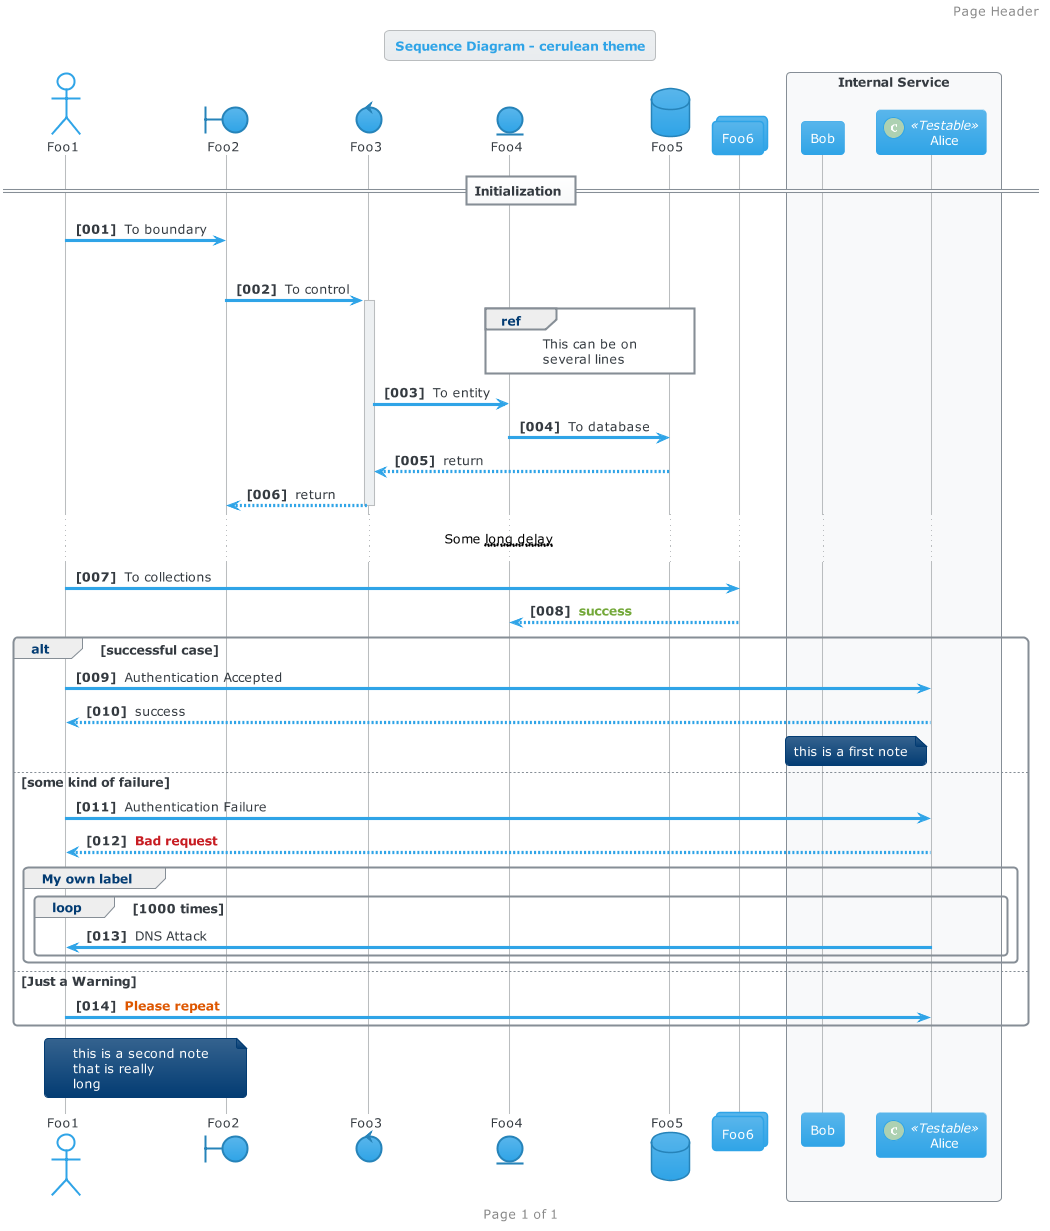

The diagram above was rendered by PlantUML. Its source (embedded in the PNG):
@startuml



skinparam backgroundColor transparent






skinparam defaultFontName        "Verdana"
skinparam defaultFontSize        12
skinparam dpi                    100
skinparam shadowing              false
skinparam roundcorner            8
skinparam ParticipantPadding     10
skinparam BoxPadding             2
skinparam Padding                2
skinparam ArrowColor             #868E96
skinparam title {
	FontColor	                 #2FA4E7
	BorderColor	                 #BABDBF
	FontSize	    	         20
	BorderRoundCorner            8
	BorderThickness 	         1
	BackgroundColor              #EDF0F2-#E9ECEF
}


skinparam legend {
	BackgroundColor #E9ECEF
	BorderColor #BABDBF
	FontColor #343A40
}

skinparam activity {
	FontColor #FFF
	BorderColor #2FA4E7
	BackgroundColor #59B6EC-#2FA4E7
	BarColor #73A839
	StartColor #033C73
	EndColor #033C73
	DiamondBackgroundColor #FFF-#EDF0F2
  	DiamondBorderColor #BABDBF
	DiamondFontColor #343A40
}

skinparam sequence {
	BorderColor #2FA4E7
	TitleFontColor #2FA4E7
	BackgroundColor transparent
	StartColor #2FA4E7
	EndColor #2FA4E7
    ParticipantBackgroundColor #59B6EC-#2FA4E7
    ParticipantBorderColor #2FA4E7
	ParticipantBorderThickness 0
	ParticipantFontColor #FFF
	ActorBackgroundColor transparent
    ActorBorderColor #2FA4E7
	ActorFontColor #2FA4E7
	ArrowThickness 3
	ArrowColor #2FA4E7
	ArrowFontColor #343A40
	BoxBackgroundColor #F8F9FA
	BoxBorderColor #868E96
	BoxFontColor #343A40
	LifeLineBorderColor #BABDBF
	LifeLineBorderThickness 2
	LifeLineBackgroundColor #EDF0F2
	GroupBorderColor #868E96
	GroupFontColor #343A40
	GroupHeaderFontColor #033C73
	DividerBackgroundColor #FFF-#F8F9FA
    DividerBorderColor #868E96
    DividerBorderThickness 2
    DividerFontColor #343A40
	ReferenceBackgroundColor transparent
	ReferenceBorderColor #868E96
	ReferenceFontColor #343A40
	ReferenceHeaderFontColor #033C73
}

skinparam partition {
	BorderColor #2FA4E7
	FontColor #2FA4E7
	BackgroundColor transparent
}

skinparam collections {
	BackgroundColor #59B6EC-#2FA4E7
	BorderColor #2FA4E7
}

skinparam control {
	BackgroundColor  #59B6EC-#2FA4E7
	BorderColor #2683B9
	FontColor #343A40
}

skinparam entity {
	BackgroundColor  #59B6EC-#2FA4E7
	BorderColor #2683B9
	FontColor #343A40
}

skinparam boundary {
	BackgroundColor  #59B6EC-#2FA4E7
	BorderColor #2683B9
	FontColor #343A40
}

skinparam agent {
	BackgroundColor #orange
	BorderColor #999999
	FontColor #333333
}

skinparam note {
	BorderThickness 1
	BackgroundColor #35638F-#033C73
	BorderColor #033C73
	FontColor #FFF
}

skinparam artifact {
	BackgroundColor #FFF-#F8F9FA
	BorderColor #868E96
	FontColor #868E96
}

skinparam component {
	BackgroundColor  #8FB961-#73A839
	BorderColor  #73A839
	FontColor #FFF
}

skinparam interface {
	BackgroundColor  #D2494E
	BorderColor  #C71C22
	FontColor #343A40
}

skinparam storage {
	BackgroundColor #E47833-#DD5600
  	BorderColor #DD5600
	FontColor #FFF
}

skinparam node {
	BackgroundColor #EDF0F2-#E9ECEF
	BorderColor #343A40
	FontColor #343A40
}

skinparam cloud {
	BackgroundColor white-lightskyblue
	BorderColor transparent
	FontColor #343A40
}

skinparam database {
	BackgroundColor  #59B6EC-#2FA4E7
	BorderColor #2683B9
	FontColor #343A40
}

skinparam actor {
	FontColor #343A40
}

skinparam class {
	HeaderBackgroundColor #2FA4E7-#2683B9
	FontColor #FFF
	BackgroundColor #59B6EC-#2FA4E7
	BorderColor #2683B9
	StereotypeFontColor #343A40
	BorderThickness 1
	AttributeFontColor #343A40
	AttributeFontSize 11
}

skinparam object {
	FontColor #73A839
	BackgroundColor #E9ECEF-#BABDBF
	BorderColor #BABDBF
	StereotypeFontColor #343A40
	BorderThickness 1
	AttributeFontColor #343A40
	AttributeFontSize 11
}

skinparam usecase {
	BackgroundColor #EDF0F2-#E9ECEF
	BorderColor #E9ECEF
	BorderThickness 2
	FontColor #343A40
	StereotypeFontColor #2FA4E7
}

skinparam rectangle {
	BackgroundColor #E9ECEF-#BABDBF
	BorderColor #2683B9
	BorderThickness 2
	FontColor #2FA4E7
	StereotypeFontColor #2FA4E7
}

skinparam package {
	BackgroundColor #EDF0F2-#E9ECEF
  	BorderColor #2FA4E7
	FontColor #2FA4E7
	BorderThickness 2
}

skinparam folder {
	BackgroundColor #FFF-#EDF0F2
  	BorderColor #DD5600
	FontColor #DD5600
	BorderThickness 2
}

skinparam frame {
	BackgroundColor #FFF-#EDF0F2
  	BorderColor #033C73
	FontColor #033C73
	BorderThickness 2
}

skinparam state {
	StartColor #033C73
	EndColor #033C73
	BackgroundColor #E9ECEF-#BABDBF
	BorderColor #BABDBF
	FontColor #033C73
	AttributeFontColor #343A40
	AttributeFontSize 11
}

skinparam queue {
	BackgroundColor #DD5600-#B14500
  	BorderColor #B14500
	FontColor #FFF
}

skinparam card {
	BackgroundColor #35638F-#033C73
	BorderColor #033C73
	FontColor #FFF
}

skinparam file {
	BackgroundColor #EDF0F2-#E9ECEF
	BorderColor #868E96
	FontColor #868E96

}

skinparam stack {
	BackgroundColor #59B6EC-#2683B9
	BorderColor #2FA4E7
	FontColor #FFF
}


title Sequence Diagram - cerulean theme


autonumber "<b>[000]"

header Page Header
footer Page %page% of %lastpage%

actor Foo1
boundary Foo2
control Foo3
entity Foo4
database Foo5
collections Foo6
participant Bob
participant Alice << (C,#ADD1B2) Testable >>

box "Internal Service"
	participant Bob
	participant Alice
end box

== Initialization ==
Foo1 -> Foo2 : To boundary
|||
Foo2 -> Foo3 ++: To control
ref over Foo4, Foo5
  This can be on
  several lines
end ref
Foo3 -> Foo4 : To entity

Foo4 -> Foo5 : To database
Foo5 --> Foo3 -- : return
Foo3 --> Foo2 --: return
... Some ~~long delay~~ ...
Foo1 -> Foo6 : To collections
Foo6 --> Foo4:   <font color=#73A839><b>success


alt successful case

Foo1 -> Alice: Authentication Accepted
Alice --> Foo1: success

note left of Alice: this is a first note

else some kind of failure

	Foo1 -> Alice: Authentication Failure
    Alice --> Foo1:   <font color=#C71C22><b>Bad request
	group My own label
	    loop 1000 times
	        Alice -> Foo1: DNS Attack
	    end
	end
	
else Just a Warning

   Foo1 -> Alice:   <font color=#DD5600><b>Please repeat
   
end

note over Foo1, Foo2
this is a second note
that is really
long
end note

@enduml